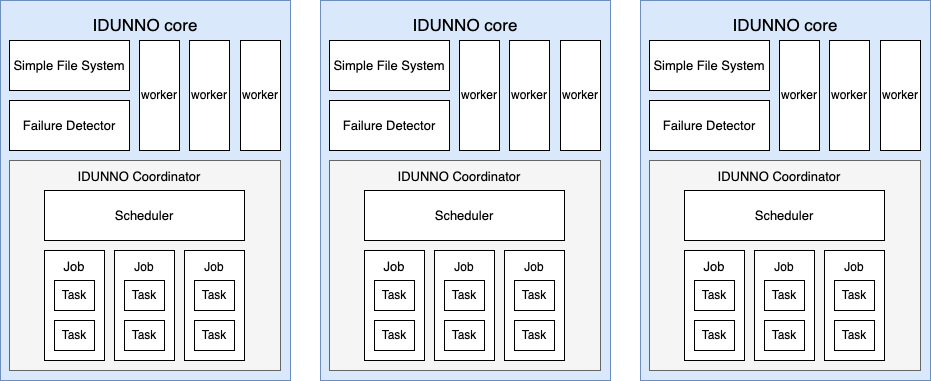

The diagram above was exported from draw.io. Its source (the exported page's mxGraphModel, read from the mxfile embedded in the PNG):
<mxGraphModel dx="1014" dy="794" grid="1" gridSize="10" guides="1" tooltips="1" connect="1" arrows="1" fold="1" page="1" pageScale="1" pageWidth="827" pageHeight="1169" math="0" shadow="0">
  <root>
    <mxCell id="0" />
    <mxCell id="1" parent="0" />
    <mxCell id="RD_UgXsMwyg-COhu_nMx-10" value="&lt;div style=&quot;&quot;&gt;&lt;br&gt;&lt;/div&gt;" style="rounded=0;whiteSpace=wrap;html=1;fillColor=#dae8fc;strokeColor=#6c8ebf;align=center;" parent="1" vertex="1">
      <mxGeometry x="40" y="280" width="290" height="380" as="geometry" />
    </mxCell>
    <mxCell id="RD_UgXsMwyg-COhu_nMx-54" value="" style="rounded=0;whiteSpace=wrap;html=1;fontSize=17;fillColor=#f5f5f5;strokeColor=#666666;fontColor=#333333;" parent="1" vertex="1">
      <mxGeometry x="49" y="440" width="271" height="210" as="geometry" />
    </mxCell>
    <mxCell id="RD_UgXsMwyg-COhu_nMx-35" value="" style="rounded=0;whiteSpace=wrap;html=1;fontSize=17;" parent="1" vertex="1">
      <mxGeometry x="84" y="530" width="60" height="110" as="geometry" />
    </mxCell>
    <mxCell id="RD_UgXsMwyg-COhu_nMx-2" value="&lt;font style=&quot;font-size: 13px;&quot;&gt;Simple File System&lt;/font&gt;" style="rounded=0;whiteSpace=wrap;html=1;" parent="1" vertex="1">
      <mxGeometry x="49" y="320" width="120" height="50" as="geometry" />
    </mxCell>
    <mxCell id="RD_UgXsMwyg-COhu_nMx-3" value="&lt;span style=&quot;font-size: 13px;&quot;&gt;Failure Detector&lt;/span&gt;" style="rounded=0;whiteSpace=wrap;html=1;" parent="1" vertex="1">
      <mxGeometry x="49" y="380" width="120" height="50" as="geometry" />
    </mxCell>
    <mxCell id="RD_UgXsMwyg-COhu_nMx-4" value="worker" style="rounded=0;whiteSpace=wrap;html=1;" parent="1" vertex="1">
      <mxGeometry x="179" y="320" width="40" height="110" as="geometry" />
    </mxCell>
    <mxCell id="RD_UgXsMwyg-COhu_nMx-5" value="worker" style="rounded=0;whiteSpace=wrap;html=1;" parent="1" vertex="1">
      <mxGeometry x="229" y="320" width="40" height="110" as="geometry" />
    </mxCell>
    <mxCell id="RD_UgXsMwyg-COhu_nMx-6" value="&lt;font style=&quot;font-size: 13px;&quot;&gt;Scheduler&lt;/font&gt;" style="rounded=0;whiteSpace=wrap;html=1;" parent="1" vertex="1">
      <mxGeometry x="84" y="470" width="200" height="50" as="geometry" />
    </mxCell>
    <mxCell id="RD_UgXsMwyg-COhu_nMx-7" value="Task" style="rounded=0;whiteSpace=wrap;html=1;" parent="1" vertex="1">
      <mxGeometry x="94" y="560" width="40" height="30" as="geometry" />
    </mxCell>
    <mxCell id="RD_UgXsMwyg-COhu_nMx-8" value="Task" style="rounded=0;whiteSpace=wrap;html=1;" parent="1" vertex="1">
      <mxGeometry x="94" y="600" width="40" height="30" as="geometry" />
    </mxCell>
    <mxCell id="RD_UgXsMwyg-COhu_nMx-13" value="IDUNNO core" style="text;html=1;strokeColor=none;fillColor=none;align=center;verticalAlign=middle;whiteSpace=wrap;rounded=0;fontSize=17;" parent="1" vertex="1">
      <mxGeometry x="124.5" y="290" width="120" height="30" as="geometry" />
    </mxCell>
    <mxCell id="RD_UgXsMwyg-COhu_nMx-28" style="edgeStyle=orthogonalEdgeStyle;rounded=0;orthogonalLoop=1;jettySize=auto;html=1;exitX=0.75;exitY=0;exitDx=0;exitDy=0;fontSize=17;" parent="1" edge="1">
      <mxGeometry relative="1" as="geometry">
        <mxPoint x="210" y="460" as="sourcePoint" />
      </mxGeometry>
    </mxCell>
    <mxCell id="RD_UgXsMwyg-COhu_nMx-36" value="&lt;font style=&quot;font-size: 13px;&quot;&gt;Job&lt;/font&gt;" style="text;html=1;strokeColor=none;fillColor=none;align=center;verticalAlign=middle;whiteSpace=wrap;rounded=0;fontSize=17;" parent="1" vertex="1">
      <mxGeometry x="84" y="530" width="60" height="30" as="geometry" />
    </mxCell>
    <mxCell id="RD_UgXsMwyg-COhu_nMx-37" value="" style="rounded=0;whiteSpace=wrap;html=1;fontSize=17;" parent="1" vertex="1">
      <mxGeometry x="154" y="530" width="60" height="110" as="geometry" />
    </mxCell>
    <mxCell id="RD_UgXsMwyg-COhu_nMx-38" value="Task" style="rounded=0;whiteSpace=wrap;html=1;" parent="1" vertex="1">
      <mxGeometry x="164" y="560" width="40" height="30" as="geometry" />
    </mxCell>
    <mxCell id="RD_UgXsMwyg-COhu_nMx-39" value="Task" style="rounded=0;whiteSpace=wrap;html=1;" parent="1" vertex="1">
      <mxGeometry x="164" y="600" width="40" height="30" as="geometry" />
    </mxCell>
    <mxCell id="RD_UgXsMwyg-COhu_nMx-41" value="&lt;font style=&quot;font-size: 12px;&quot;&gt;Job&lt;/font&gt;" style="text;html=1;strokeColor=none;fillColor=none;align=center;verticalAlign=middle;whiteSpace=wrap;rounded=0;fontSize=17;" parent="1" vertex="1">
      <mxGeometry x="154" y="530" width="60" height="30" as="geometry" />
    </mxCell>
    <mxCell id="RD_UgXsMwyg-COhu_nMx-42" value="" style="rounded=0;whiteSpace=wrap;html=1;fontSize=17;" parent="1" vertex="1">
      <mxGeometry x="224" y="530" width="60" height="110" as="geometry" />
    </mxCell>
    <mxCell id="RD_UgXsMwyg-COhu_nMx-43" value="Task" style="rounded=0;whiteSpace=wrap;html=1;" parent="1" vertex="1">
      <mxGeometry x="234" y="560" width="40" height="30" as="geometry" />
    </mxCell>
    <mxCell id="RD_UgXsMwyg-COhu_nMx-44" value="Task" style="rounded=0;whiteSpace=wrap;html=1;" parent="1" vertex="1">
      <mxGeometry x="234" y="600" width="40" height="30" as="geometry" />
    </mxCell>
    <mxCell id="RD_UgXsMwyg-COhu_nMx-46" value="&lt;font style=&quot;font-size: 12px;&quot;&gt;Job&lt;/font&gt;" style="text;html=1;strokeColor=none;fillColor=none;align=center;verticalAlign=middle;whiteSpace=wrap;rounded=0;fontSize=17;" parent="1" vertex="1">
      <mxGeometry x="224" y="530" width="60" height="30" as="geometry" />
    </mxCell>
    <mxCell id="RD_UgXsMwyg-COhu_nMx-55" value="&lt;font style=&quot;font-size: 13px;&quot;&gt;IDUNNO Coordinator&lt;/font&gt;" style="text;html=1;strokeColor=none;fillColor=none;align=center;verticalAlign=middle;whiteSpace=wrap;rounded=0;fontSize=17;" parent="1" vertex="1">
      <mxGeometry x="94" y="440" width="170" height="30" as="geometry" />
    </mxCell>
    <mxCell id="RD_UgXsMwyg-COhu_nMx-56" value="worker" style="rounded=0;whiteSpace=wrap;html=1;" parent="1" vertex="1">
      <mxGeometry x="280" y="320" width="40" height="110" as="geometry" />
    </mxCell>
    <mxCell id="RD_UgXsMwyg-COhu_nMx-57" value="&lt;div style=&quot;&quot;&gt;&lt;br&gt;&lt;/div&gt;" style="rounded=0;whiteSpace=wrap;html=1;fillColor=#dae8fc;strokeColor=#6c8ebf;align=center;" parent="1" vertex="1">
      <mxGeometry x="360" y="280" width="290" height="380" as="geometry" />
    </mxCell>
    <mxCell id="RD_UgXsMwyg-COhu_nMx-58" value="" style="rounded=0;whiteSpace=wrap;html=1;fontSize=17;fillColor=#f5f5f5;strokeColor=#666666;fontColor=#333333;" parent="1" vertex="1">
      <mxGeometry x="369" y="440" width="271" height="210" as="geometry" />
    </mxCell>
    <mxCell id="RD_UgXsMwyg-COhu_nMx-59" value="" style="rounded=0;whiteSpace=wrap;html=1;fontSize=17;" parent="1" vertex="1">
      <mxGeometry x="404" y="530" width="60" height="110" as="geometry" />
    </mxCell>
    <mxCell id="RD_UgXsMwyg-COhu_nMx-60" value="&lt;font style=&quot;font-size: 13px;&quot;&gt;Simple File System&lt;/font&gt;" style="rounded=0;whiteSpace=wrap;html=1;" parent="1" vertex="1">
      <mxGeometry x="369" y="320" width="120" height="50" as="geometry" />
    </mxCell>
    <mxCell id="RD_UgXsMwyg-COhu_nMx-61" value="&lt;font style=&quot;font-size: 13px;&quot;&gt;Failure Detector&lt;/font&gt;" style="rounded=0;whiteSpace=wrap;html=1;" parent="1" vertex="1">
      <mxGeometry x="369" y="380" width="120" height="50" as="geometry" />
    </mxCell>
    <mxCell id="RD_UgXsMwyg-COhu_nMx-62" value="worker" style="rounded=0;whiteSpace=wrap;html=1;" parent="1" vertex="1">
      <mxGeometry x="499" y="320" width="40" height="110" as="geometry" />
    </mxCell>
    <mxCell id="RD_UgXsMwyg-COhu_nMx-63" value="worker" style="rounded=0;whiteSpace=wrap;html=1;" parent="1" vertex="1">
      <mxGeometry x="549" y="320" width="40" height="110" as="geometry" />
    </mxCell>
    <mxCell id="RD_UgXsMwyg-COhu_nMx-64" value="&lt;font style=&quot;font-size: 13px;&quot;&gt;Scheduler&lt;/font&gt;" style="rounded=0;whiteSpace=wrap;html=1;" parent="1" vertex="1">
      <mxGeometry x="404" y="470" width="200" height="50" as="geometry" />
    </mxCell>
    <mxCell id="RD_UgXsMwyg-COhu_nMx-65" value="Task" style="rounded=0;whiteSpace=wrap;html=1;" parent="1" vertex="1">
      <mxGeometry x="414" y="560" width="40" height="30" as="geometry" />
    </mxCell>
    <mxCell id="RD_UgXsMwyg-COhu_nMx-66" value="Task" style="rounded=0;whiteSpace=wrap;html=1;" parent="1" vertex="1">
      <mxGeometry x="414" y="600" width="40" height="30" as="geometry" />
    </mxCell>
    <mxCell id="RD_UgXsMwyg-COhu_nMx-67" value="IDUNNO core" style="text;html=1;strokeColor=none;fillColor=none;align=center;verticalAlign=middle;whiteSpace=wrap;rounded=0;fontSize=17;" parent="1" vertex="1">
      <mxGeometry x="444.5" y="290" width="120" height="30" as="geometry" />
    </mxCell>
    <mxCell id="RD_UgXsMwyg-COhu_nMx-68" value="&lt;font style=&quot;font-size: 13px;&quot;&gt;Job&lt;/font&gt;" style="text;html=1;strokeColor=none;fillColor=none;align=center;verticalAlign=middle;whiteSpace=wrap;rounded=0;fontSize=17;" parent="1" vertex="1">
      <mxGeometry x="404" y="530" width="60" height="30" as="geometry" />
    </mxCell>
    <mxCell id="RD_UgXsMwyg-COhu_nMx-69" value="" style="rounded=0;whiteSpace=wrap;html=1;fontSize=17;" parent="1" vertex="1">
      <mxGeometry x="474" y="530" width="60" height="110" as="geometry" />
    </mxCell>
    <mxCell id="RD_UgXsMwyg-COhu_nMx-70" value="Task" style="rounded=0;whiteSpace=wrap;html=1;" parent="1" vertex="1">
      <mxGeometry x="484" y="560" width="40" height="30" as="geometry" />
    </mxCell>
    <mxCell id="RD_UgXsMwyg-COhu_nMx-71" value="Task" style="rounded=0;whiteSpace=wrap;html=1;" parent="1" vertex="1">
      <mxGeometry x="484" y="600" width="40" height="30" as="geometry" />
    </mxCell>
    <mxCell id="RD_UgXsMwyg-COhu_nMx-72" value="&lt;font style=&quot;font-size: 12px;&quot;&gt;Job&lt;/font&gt;" style="text;html=1;strokeColor=none;fillColor=none;align=center;verticalAlign=middle;whiteSpace=wrap;rounded=0;fontSize=17;" parent="1" vertex="1">
      <mxGeometry x="474" y="530" width="60" height="30" as="geometry" />
    </mxCell>
    <mxCell id="RD_UgXsMwyg-COhu_nMx-73" value="" style="rounded=0;whiteSpace=wrap;html=1;fontSize=17;" parent="1" vertex="1">
      <mxGeometry x="544" y="530" width="60" height="110" as="geometry" />
    </mxCell>
    <mxCell id="RD_UgXsMwyg-COhu_nMx-74" value="Task" style="rounded=0;whiteSpace=wrap;html=1;" parent="1" vertex="1">
      <mxGeometry x="554" y="560" width="40" height="30" as="geometry" />
    </mxCell>
    <mxCell id="RD_UgXsMwyg-COhu_nMx-75" value="Task" style="rounded=0;whiteSpace=wrap;html=1;" parent="1" vertex="1">
      <mxGeometry x="554" y="600" width="40" height="30" as="geometry" />
    </mxCell>
    <mxCell id="RD_UgXsMwyg-COhu_nMx-76" value="&lt;font style=&quot;font-size: 12px;&quot;&gt;Job&lt;/font&gt;" style="text;html=1;strokeColor=none;fillColor=none;align=center;verticalAlign=middle;whiteSpace=wrap;rounded=0;fontSize=17;" parent="1" vertex="1">
      <mxGeometry x="544" y="530" width="60" height="30" as="geometry" />
    </mxCell>
    <mxCell id="RD_UgXsMwyg-COhu_nMx-77" value="&lt;span style=&quot;font-size: 13px;&quot;&gt;IDUNNO Coordinator&lt;/span&gt;" style="text;html=1;strokeColor=none;fillColor=none;align=center;verticalAlign=middle;whiteSpace=wrap;rounded=0;fontSize=17;" parent="1" vertex="1">
      <mxGeometry x="414" y="440" width="170" height="30" as="geometry" />
    </mxCell>
    <mxCell id="RD_UgXsMwyg-COhu_nMx-78" value="worker" style="rounded=0;whiteSpace=wrap;html=1;" parent="1" vertex="1">
      <mxGeometry x="600" y="320" width="40" height="110" as="geometry" />
    </mxCell>
    <mxCell id="mncU9hottfCN56j5HL27-1" value="&lt;div style=&quot;&quot;&gt;&lt;br&gt;&lt;/div&gt;" style="rounded=0;whiteSpace=wrap;html=1;fillColor=#dae8fc;strokeColor=#6c8ebf;align=center;" vertex="1" parent="1">
      <mxGeometry x="680" y="280" width="290" height="380" as="geometry" />
    </mxCell>
    <mxCell id="mncU9hottfCN56j5HL27-2" value="" style="rounded=0;whiteSpace=wrap;html=1;fontSize=17;fillColor=#f5f5f5;strokeColor=#666666;fontColor=#333333;" vertex="1" parent="1">
      <mxGeometry x="689" y="440" width="271" height="210" as="geometry" />
    </mxCell>
    <mxCell id="mncU9hottfCN56j5HL27-3" value="" style="rounded=0;whiteSpace=wrap;html=1;fontSize=17;" vertex="1" parent="1">
      <mxGeometry x="724" y="530" width="60" height="110" as="geometry" />
    </mxCell>
    <mxCell id="mncU9hottfCN56j5HL27-4" value="&lt;font style=&quot;font-size: 13px;&quot;&gt;Simple File System&lt;/font&gt;" style="rounded=0;whiteSpace=wrap;html=1;" vertex="1" parent="1">
      <mxGeometry x="689" y="320" width="120" height="50" as="geometry" />
    </mxCell>
    <mxCell id="mncU9hottfCN56j5HL27-5" value="&lt;font style=&quot;font-size: 13px;&quot;&gt;Failure Detector&lt;/font&gt;" style="rounded=0;whiteSpace=wrap;html=1;" vertex="1" parent="1">
      <mxGeometry x="689" y="380" width="120" height="50" as="geometry" />
    </mxCell>
    <mxCell id="mncU9hottfCN56j5HL27-6" value="worker" style="rounded=0;whiteSpace=wrap;html=1;" vertex="1" parent="1">
      <mxGeometry x="819" y="320" width="40" height="110" as="geometry" />
    </mxCell>
    <mxCell id="mncU9hottfCN56j5HL27-7" value="worker" style="rounded=0;whiteSpace=wrap;html=1;" vertex="1" parent="1">
      <mxGeometry x="869" y="320" width="40" height="110" as="geometry" />
    </mxCell>
    <mxCell id="mncU9hottfCN56j5HL27-8" value="&lt;font style=&quot;font-size: 13px;&quot;&gt;Scheduler&lt;/font&gt;" style="rounded=0;whiteSpace=wrap;html=1;" vertex="1" parent="1">
      <mxGeometry x="724" y="470" width="200" height="50" as="geometry" />
    </mxCell>
    <mxCell id="mncU9hottfCN56j5HL27-9" value="Task" style="rounded=0;whiteSpace=wrap;html=1;" vertex="1" parent="1">
      <mxGeometry x="734" y="560" width="40" height="30" as="geometry" />
    </mxCell>
    <mxCell id="mncU9hottfCN56j5HL27-10" value="Task" style="rounded=0;whiteSpace=wrap;html=1;" vertex="1" parent="1">
      <mxGeometry x="734" y="600" width="40" height="30" as="geometry" />
    </mxCell>
    <mxCell id="mncU9hottfCN56j5HL27-11" value="IDUNNO core" style="text;html=1;strokeColor=none;fillColor=none;align=center;verticalAlign=middle;whiteSpace=wrap;rounded=0;fontSize=17;" vertex="1" parent="1">
      <mxGeometry x="764.5" y="290" width="120" height="30" as="geometry" />
    </mxCell>
    <mxCell id="mncU9hottfCN56j5HL27-12" value="&lt;font style=&quot;font-size: 13px;&quot;&gt;Job&lt;/font&gt;" style="text;html=1;strokeColor=none;fillColor=none;align=center;verticalAlign=middle;whiteSpace=wrap;rounded=0;fontSize=17;" vertex="1" parent="1">
      <mxGeometry x="724" y="530" width="60" height="30" as="geometry" />
    </mxCell>
    <mxCell id="mncU9hottfCN56j5HL27-13" value="" style="rounded=0;whiteSpace=wrap;html=1;fontSize=17;" vertex="1" parent="1">
      <mxGeometry x="794" y="530" width="60" height="110" as="geometry" />
    </mxCell>
    <mxCell id="mncU9hottfCN56j5HL27-14" value="Task" style="rounded=0;whiteSpace=wrap;html=1;" vertex="1" parent="1">
      <mxGeometry x="804" y="560" width="40" height="30" as="geometry" />
    </mxCell>
    <mxCell id="mncU9hottfCN56j5HL27-15" value="Task" style="rounded=0;whiteSpace=wrap;html=1;" vertex="1" parent="1">
      <mxGeometry x="804" y="600" width="40" height="30" as="geometry" />
    </mxCell>
    <mxCell id="mncU9hottfCN56j5HL27-16" value="&lt;font style=&quot;font-size: 12px;&quot;&gt;Job&lt;/font&gt;" style="text;html=1;strokeColor=none;fillColor=none;align=center;verticalAlign=middle;whiteSpace=wrap;rounded=0;fontSize=17;" vertex="1" parent="1">
      <mxGeometry x="794" y="530" width="60" height="30" as="geometry" />
    </mxCell>
    <mxCell id="mncU9hottfCN56j5HL27-17" value="" style="rounded=0;whiteSpace=wrap;html=1;fontSize=17;" vertex="1" parent="1">
      <mxGeometry x="864" y="530" width="60" height="110" as="geometry" />
    </mxCell>
    <mxCell id="mncU9hottfCN56j5HL27-18" value="Task" style="rounded=0;whiteSpace=wrap;html=1;" vertex="1" parent="1">
      <mxGeometry x="874" y="560" width="40" height="30" as="geometry" />
    </mxCell>
    <mxCell id="mncU9hottfCN56j5HL27-19" value="Task" style="rounded=0;whiteSpace=wrap;html=1;" vertex="1" parent="1">
      <mxGeometry x="874" y="600" width="40" height="30" as="geometry" />
    </mxCell>
    <mxCell id="mncU9hottfCN56j5HL27-20" value="&lt;font style=&quot;font-size: 12px;&quot;&gt;Job&lt;/font&gt;" style="text;html=1;strokeColor=none;fillColor=none;align=center;verticalAlign=middle;whiteSpace=wrap;rounded=0;fontSize=17;" vertex="1" parent="1">
      <mxGeometry x="864" y="530" width="60" height="30" as="geometry" />
    </mxCell>
    <mxCell id="mncU9hottfCN56j5HL27-21" value="&lt;span style=&quot;font-size: 13px;&quot;&gt;IDUNNO Coordinator&lt;/span&gt;" style="text;html=1;strokeColor=none;fillColor=none;align=center;verticalAlign=middle;whiteSpace=wrap;rounded=0;fontSize=17;" vertex="1" parent="1">
      <mxGeometry x="734" y="440" width="170" height="30" as="geometry" />
    </mxCell>
    <mxCell id="mncU9hottfCN56j5HL27-22" value="worker" style="rounded=0;whiteSpace=wrap;html=1;" vertex="1" parent="1">
      <mxGeometry x="920" y="320" width="40" height="110" as="geometry" />
    </mxCell>
  </root>
</mxGraphModel>